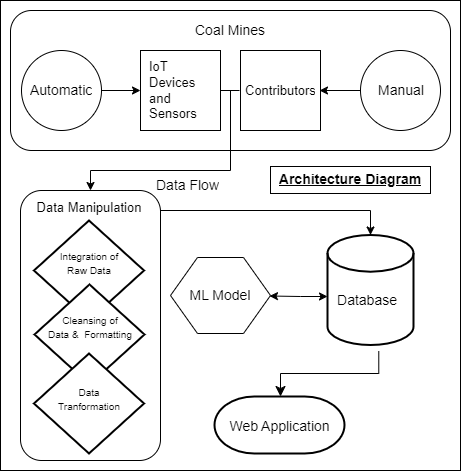

The diagram above was exported from draw.io. Its source (the exported page's mxGraphModel, read from the mxfile embedded in the PNG):
<mxGraphModel dx="1874" dy="613" grid="1" gridSize="10" guides="1" tooltips="1" connect="1" arrows="1" fold="1" page="1" pageScale="1" pageWidth="827" pageHeight="1169" math="0" shadow="0">
  <root>
    <mxCell id="0" />
    <mxCell id="1" parent="0" />
    <mxCell id="8HVJJ2kjo5G2phaBgOl2-5" value="" style="rounded=0;whiteSpace=wrap;html=1;" vertex="1" parent="1">
      <mxGeometry x="-10" y="30" width="460" height="470" as="geometry" />
    </mxCell>
    <mxCell id="8HVJJ2kjo5G2phaBgOl2-22" value="" style="rounded=1;whiteSpace=wrap;html=1;" vertex="1" parent="1">
      <mxGeometry y="40" width="440" height="140" as="geometry" />
    </mxCell>
    <mxCell id="8HVJJ2kjo5G2phaBgOl2-1" value="" style="whiteSpace=wrap;html=1;aspect=fixed;" vertex="1" parent="1">
      <mxGeometry x="130" y="80" width="80" height="80" as="geometry" />
    </mxCell>
    <mxCell id="8HVJJ2kjo5G2phaBgOl2-2" value="&lt;font style=&quot;font-size: 13px;&quot;&gt;IoT Devices and Sensors&lt;/font&gt;" style="text;strokeColor=none;fillColor=none;align=left;verticalAlign=middle;spacingLeft=4;spacingRight=4;overflow=hidden;points=[[0,0.5],[1,0.5]];portConstraint=eastwest;rotatable=0;whiteSpace=wrap;html=1;" vertex="1" parent="1">
      <mxGeometry x="132.5" y="82.5" width="75" height="75" as="geometry" />
    </mxCell>
    <mxCell id="8HVJJ2kjo5G2phaBgOl2-9" value="" style="whiteSpace=wrap;html=1;aspect=fixed;" vertex="1" parent="1">
      <mxGeometry x="230" y="80" width="80" height="80" as="geometry" />
    </mxCell>
    <mxCell id="8HVJJ2kjo5G2phaBgOl2-10" value="&lt;font style=&quot;font-size: 13px;&quot;&gt;Contributors&lt;/font&gt;" style="text;strokeColor=none;fillColor=none;align=left;verticalAlign=middle;spacingLeft=4;spacingRight=4;overflow=hidden;points=[[0,0.5],[1,0.5]];portConstraint=eastwest;rotatable=0;whiteSpace=wrap;html=1;" vertex="1" parent="1">
      <mxGeometry x="229" y="85" width="80" height="70" as="geometry" />
    </mxCell>
    <mxCell id="8HVJJ2kjo5G2phaBgOl2-11" value="" style="ellipse;whiteSpace=wrap;html=1;aspect=fixed;" vertex="1" parent="1">
      <mxGeometry x="11" y="80" width="80" height="80" as="geometry" />
    </mxCell>
    <mxCell id="8HVJJ2kjo5G2phaBgOl2-14" value="" style="ellipse;whiteSpace=wrap;html=1;aspect=fixed;" vertex="1" parent="1">
      <mxGeometry x="350" y="80" width="80" height="80" as="geometry" />
    </mxCell>
    <mxCell id="8HVJJ2kjo5G2phaBgOl2-15" value="" style="endArrow=classic;html=1;rounded=0;exitX=1;exitY=0.5;exitDx=0;exitDy=0;entryX=0;entryY=0.5;entryDx=0;entryDy=0;" edge="1" parent="1" source="8HVJJ2kjo5G2phaBgOl2-11" target="8HVJJ2kjo5G2phaBgOl2-1">
      <mxGeometry width="50" height="50" relative="1" as="geometry">
        <mxPoint x="240" y="260" as="sourcePoint" />
        <mxPoint x="290" y="210" as="targetPoint" />
      </mxGeometry>
    </mxCell>
    <mxCell id="8HVJJ2kjo5G2phaBgOl2-16" value="" style="endArrow=classic;html=1;rounded=0;entryX=1;entryY=0.5;entryDx=0;entryDy=0;exitX=0;exitY=0.5;exitDx=0;exitDy=0;" edge="1" parent="1" source="8HVJJ2kjo5G2phaBgOl2-14" target="8HVJJ2kjo5G2phaBgOl2-10">
      <mxGeometry width="50" height="50" relative="1" as="geometry">
        <mxPoint x="240" y="260" as="sourcePoint" />
        <mxPoint x="290" y="210" as="targetPoint" />
      </mxGeometry>
    </mxCell>
    <mxCell id="8HVJJ2kjo5G2phaBgOl2-18" value="&lt;font style=&quot;font-size: 14px;&quot;&gt;Automatic&lt;/font&gt;" style="text;strokeColor=none;fillColor=none;align=left;verticalAlign=middle;spacingLeft=4;spacingRight=4;overflow=hidden;points=[[0,0.5],[1,0.5]];portConstraint=eastwest;rotatable=0;whiteSpace=wrap;html=1;" vertex="1" parent="1">
      <mxGeometry x="14" y="102.5" width="80" height="35" as="geometry" />
    </mxCell>
    <mxCell id="8HVJJ2kjo5G2phaBgOl2-21" value="&lt;font style=&quot;font-size: 14px;&quot;&gt;Manual&lt;/font&gt;" style="text;strokeColor=none;fillColor=none;align=left;verticalAlign=middle;spacingLeft=4;spacingRight=4;overflow=hidden;points=[[0,0.5],[1,0.5]];portConstraint=eastwest;rotatable=0;whiteSpace=wrap;html=1;" vertex="1" parent="1">
      <mxGeometry x="362" y="105" width="80" height="30" as="geometry" />
    </mxCell>
    <mxCell id="8HVJJ2kjo5G2phaBgOl2-23" value="&lt;div style=&quot;text-align: justify;&quot;&gt;&lt;span style=&quot;font-size: 14px;&quot;&gt;Coal Mines&lt;/span&gt;&lt;/div&gt;" style="text;strokeColor=none;fillColor=none;align=center;verticalAlign=middle;spacingLeft=4;spacingRight=4;overflow=hidden;points=[[0,0.5],[1,0.5]];portConstraint=eastwest;rotatable=0;whiteSpace=wrap;html=1;" vertex="1" parent="1">
      <mxGeometry x="170" y="45" width="100" height="30" as="geometry" />
    </mxCell>
    <mxCell id="8HVJJ2kjo5G2phaBgOl2-24" value="" style="rounded=1;whiteSpace=wrap;html=1;" vertex="1" parent="1">
      <mxGeometry x="10" y="220" width="140" height="270" as="geometry" />
    </mxCell>
    <mxCell id="8HVJJ2kjo5G2phaBgOl2-33" value="" style="strokeWidth=2;html=1;shape=mxgraph.flowchart.database;whiteSpace=wrap;" vertex="1" parent="1">
      <mxGeometry x="317" y="264.5" width="86" height="110" as="geometry" />
    </mxCell>
    <mxCell id="8HVJJ2kjo5G2phaBgOl2-34" value="&lt;div style=&quot;&quot;&gt;&lt;span style=&quot;font-size: 14px; background-color: initial;&quot;&gt;Database&lt;/span&gt;&lt;/div&gt;" style="text;strokeColor=none;fillColor=none;align=center;verticalAlign=middle;spacingLeft=4;spacingRight=4;overflow=hidden;points=[[0,0.5],[1,0.5]];portConstraint=eastwest;rotatable=0;whiteSpace=wrap;html=1;" vertex="1" parent="1">
      <mxGeometry x="317" y="310" width="80" height="40" as="geometry" />
    </mxCell>
    <mxCell id="8HVJJ2kjo5G2phaBgOl2-35" value="" style="endArrow=classic;html=1;rounded=0;exitX=1.003;exitY=0.229;exitDx=0;exitDy=0;exitPerimeter=0;entryX=0.5;entryY=0;entryDx=0;entryDy=0;entryPerimeter=0;" edge="1" parent="1" target="8HVJJ2kjo5G2phaBgOl2-33">
      <mxGeometry width="50" height="50" relative="1" as="geometry">
        <mxPoint x="149.62000000000006" y="240.00000000000017" as="sourcePoint" />
        <mxPoint x="380" y="260" as="targetPoint" />
        <Array as="points">
          <mxPoint x="360" y="240" />
        </Array>
      </mxGeometry>
    </mxCell>
    <mxCell id="8HVJJ2kjo5G2phaBgOl2-37" value="" style="strokeWidth=2;html=1;shape=mxgraph.flowchart.decision;whiteSpace=wrap;" vertex="1" parent="1">
      <mxGeometry x="23.5" y="250" width="110" height="100" as="geometry" />
    </mxCell>
    <mxCell id="8HVJJ2kjo5G2phaBgOl2-41" value="" style="endArrow=classic;startArrow=classic;html=1;rounded=0;entryX=0;entryY=0.5;entryDx=0;entryDy=0;" edge="1" parent="1">
      <mxGeometry width="50" height="50" relative="1" as="geometry">
        <mxPoint x="259" y="325.5" as="sourcePoint" />
        <mxPoint x="317" y="326" as="targetPoint" />
        <Array as="points">
          <mxPoint x="290" y="326" />
        </Array>
      </mxGeometry>
    </mxCell>
    <mxCell id="8HVJJ2kjo5G2phaBgOl2-42" value="" style="endArrow=classic;html=1;rounded=0;exitX=0.5;exitY=1;exitDx=0;exitDy=0;entryX=0.5;entryY=0;entryDx=0;entryDy=0;" edge="1" parent="1" source="8HVJJ2kjo5G2phaBgOl2-22" target="8HVJJ2kjo5G2phaBgOl2-24">
      <mxGeometry width="50" height="50" relative="1" as="geometry">
        <mxPoint x="370" y="290" as="sourcePoint" />
        <mxPoint x="20" y="200" as="targetPoint" />
        <Array as="points">
          <mxPoint x="220" y="200" />
          <mxPoint x="80" y="200" />
        </Array>
      </mxGeometry>
    </mxCell>
    <mxCell id="8HVJJ2kjo5G2phaBgOl2-43" value="&lt;font style=&quot;font-size: 14px;&quot;&gt;Data Flow&lt;/font&gt;" style="text;strokeColor=none;fillColor=none;align=left;verticalAlign=middle;spacingLeft=4;spacingRight=4;overflow=hidden;points=[[0,0.5],[1,0.5]];portConstraint=eastwest;rotatable=0;whiteSpace=wrap;html=1;" vertex="1" parent="1">
      <mxGeometry x="140" y="200" width="80" height="30" as="geometry" />
    </mxCell>
    <mxCell id="8HVJJ2kjo5G2phaBgOl2-45" value="" style="strokeWidth=2;html=1;shape=mxgraph.flowchart.decision;whiteSpace=wrap;" vertex="1" parent="1">
      <mxGeometry x="24" y="314" width="110" height="100" as="geometry" />
    </mxCell>
    <mxCell id="8HVJJ2kjo5G2phaBgOl2-46" value="" style="strokeWidth=2;html=1;shape=mxgraph.flowchart.decision;whiteSpace=wrap;" vertex="1" parent="1">
      <mxGeometry x="23.5" y="383" width="110" height="100" as="geometry" />
    </mxCell>
    <mxCell id="8HVJJ2kjo5G2phaBgOl2-47" value="&lt;font size=&quot;1&quot; style=&quot;&quot;&gt;Integration of Raw Data&lt;/font&gt;" style="text;strokeColor=none;fillColor=none;align=center;verticalAlign=top;spacingLeft=4;spacingRight=4;overflow=hidden;rotatable=0;points=[[0,0.5],[1,0.5]];portConstraint=eastwest;whiteSpace=wrap;html=1;" vertex="1" parent="1">
      <mxGeometry x="37.75" y="271.5" width="81.5" height="38.5" as="geometry" />
    </mxCell>
    <mxCell id="8HVJJ2kjo5G2phaBgOl2-49" value="&lt;font style=&quot;font-size: 13px;&quot;&gt;Data Manipulation&lt;/font&gt;" style="text;strokeColor=none;fillColor=none;align=center;verticalAlign=top;spacingLeft=4;spacingRight=4;overflow=hidden;rotatable=0;points=[[0,0.5],[1,0.5]];portConstraint=eastwest;whiteSpace=wrap;html=1;" vertex="1" parent="1">
      <mxGeometry x="9" y="223" width="140" height="30" as="geometry" />
    </mxCell>
    <mxCell id="8HVJJ2kjo5G2phaBgOl2-50" value="&lt;font size=&quot;1&quot;&gt;Cleansing of&lt;/font&gt;&lt;div&gt;&lt;font size=&quot;1&quot;&gt;Data &amp;amp;&amp;nbsp; Formatting&lt;/font&gt;&lt;/div&gt;" style="text;strokeColor=none;fillColor=none;align=center;verticalAlign=top;spacingLeft=4;spacingRight=4;overflow=hidden;rotatable=0;points=[[0,0.5],[1,0.5]];portConstraint=eastwest;whiteSpace=wrap;html=1;" vertex="1" parent="1">
      <mxGeometry x="24" y="336" width="112.25" height="54" as="geometry" />
    </mxCell>
    <mxCell id="8HVJJ2kjo5G2phaBgOl2-51" value="&lt;font size=&quot;1&quot;&gt;Data Tranformation&lt;/font&gt;" style="text;strokeColor=none;fillColor=none;align=center;verticalAlign=top;spacingLeft=4;spacingRight=4;overflow=hidden;rotatable=0;points=[[0,0.5],[1,0.5]];portConstraint=eastwest;whiteSpace=wrap;html=1;" vertex="1" parent="1">
      <mxGeometry x="37.75" y="407.75" width="81.5" height="38.5" as="geometry" />
    </mxCell>
    <mxCell id="8HVJJ2kjo5G2phaBgOl2-52" value="" style="verticalLabelPosition=bottom;verticalAlign=top;html=1;shape=hexagon;perimeter=hexagonPerimeter2;arcSize=6;size=0.27;" vertex="1" parent="1">
      <mxGeometry x="160" y="287" width="100" height="76" as="geometry" />
    </mxCell>
    <mxCell id="8HVJJ2kjo5G2phaBgOl2-53" value="&lt;font style=&quot;font-size: 14px;&quot;&gt;ML Model&lt;/font&gt;" style="text;strokeColor=none;fillColor=none;align=center;verticalAlign=top;spacingLeft=4;spacingRight=4;overflow=hidden;rotatable=0;points=[[0,0.5],[1,0.5]];portConstraint=eastwest;whiteSpace=wrap;html=1;" vertex="1" parent="1">
      <mxGeometry x="170" y="310" width="80" height="26" as="geometry" />
    </mxCell>
    <mxCell id="8HVJJ2kjo5G2phaBgOl2-54" value="" style="strokeWidth=2;html=1;shape=mxgraph.flowchart.terminator;whiteSpace=wrap;" vertex="1" parent="1">
      <mxGeometry x="204" y="426" width="130" height="57" as="geometry" />
    </mxCell>
    <mxCell id="8HVJJ2kjo5G2phaBgOl2-55" value="&lt;font style=&quot;font-size: 14px;&quot;&gt;Web Application&lt;/font&gt;" style="text;strokeColor=none;fillColor=none;align=center;verticalAlign=top;spacingLeft=4;spacingRight=4;overflow=hidden;rotatable=0;points=[[0,0.5],[1,0.5]];portConstraint=eastwest;whiteSpace=wrap;html=1;" vertex="1" parent="1">
      <mxGeometry x="213" y="440.5" width="113" height="26" as="geometry" />
    </mxCell>
    <mxCell id="8HVJJ2kjo5G2phaBgOl2-56" value="" style="edgeStyle=elbowEdgeStyle;elbow=vertical;endArrow=classic;html=1;curved=0;rounded=0;endSize=8;startSize=8;entryX=0.444;entryY=-0.013;entryDx=0;entryDy=0;entryPerimeter=0;" edge="1" parent="1">
      <mxGeometry width="50" height="50" relative="1" as="geometry">
        <mxPoint x="368.28" y="380.74" as="sourcePoint" />
        <mxPoint x="270.0000000000002" y="425.999" as="targetPoint" />
      </mxGeometry>
    </mxCell>
    <mxCell id="8HVJJ2kjo5G2phaBgOl2-57" value="" style="rounded=0;whiteSpace=wrap;html=1;" vertex="1" parent="1">
      <mxGeometry x="260" y="196" width="160" height="27" as="geometry" />
    </mxCell>
    <mxCell id="8HVJJ2kjo5G2phaBgOl2-58" value="&lt;font style=&quot;font-size: 14px;&quot;&gt;&lt;u&gt;&lt;b&gt;Architecture Diagram&lt;/b&gt;&lt;/u&gt;&lt;/font&gt;" style="text;strokeColor=none;fillColor=none;align=center;verticalAlign=middle;spacingLeft=4;spacingRight=4;overflow=hidden;points=[[0,0.5],[1,0.5]];portConstraint=eastwest;rotatable=0;whiteSpace=wrap;html=1;" vertex="1" parent="1">
      <mxGeometry x="260" y="197" width="160" height="24" as="geometry" />
    </mxCell>
    <mxCell id="8HVJJ2kjo5G2phaBgOl2-61" value="" style="endArrow=none;html=1;rounded=0;" edge="1" parent="1" target="8HVJJ2kjo5G2phaBgOl2-22">
      <mxGeometry width="50" height="50" relative="1" as="geometry">
        <mxPoint x="220" y="180" as="sourcePoint" />
        <mxPoint x="270" y="130" as="targetPoint" />
        <Array as="points">
          <mxPoint x="220" y="120" />
        </Array>
      </mxGeometry>
    </mxCell>
    <mxCell id="8HVJJ2kjo5G2phaBgOl2-62" value="" style="endArrow=none;html=1;rounded=0;entryX=0;entryY=0.5;entryDx=0;entryDy=0;" edge="1" parent="1" target="8HVJJ2kjo5G2phaBgOl2-10">
      <mxGeometry width="50" height="50" relative="1" as="geometry">
        <mxPoint x="210" y="120" as="sourcePoint" />
        <mxPoint x="260" y="70" as="targetPoint" />
      </mxGeometry>
    </mxCell>
  </root>
</mxGraphModel>